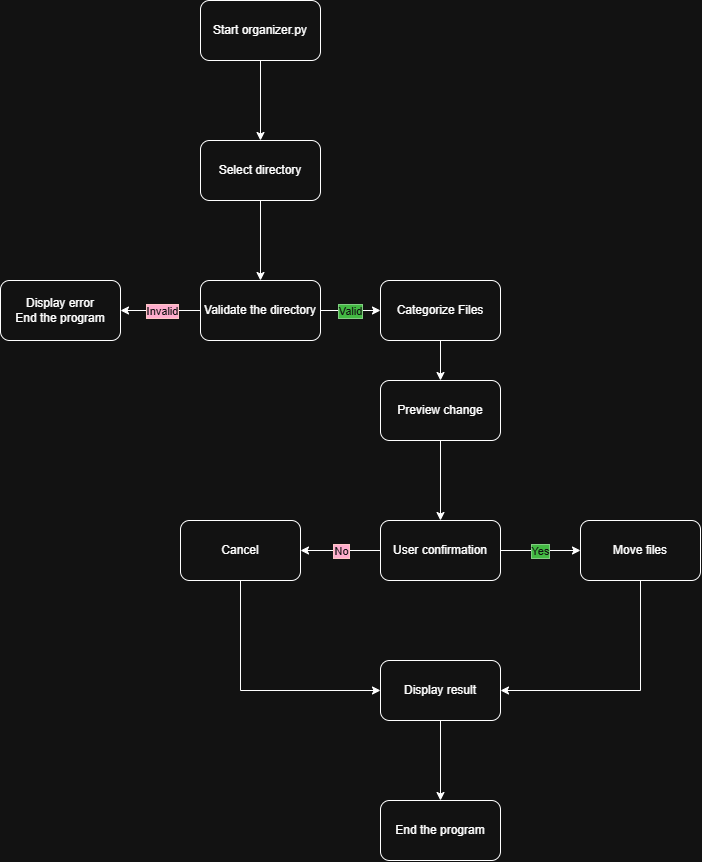

The diagram above was exported from draw.io. Its source (the exported page's mxGraphModel, read from the mxfile embedded in the PNG):
<mxGraphModel dx="1070" dy="828" grid="1" gridSize="10" guides="1" tooltips="1" connect="1" arrows="1" fold="1" page="1" pageScale="1" pageWidth="850" pageHeight="1100" math="0" shadow="0">
  <root>
    <mxCell id="0" />
    <mxCell id="1" parent="0" />
    <mxCell id="ha0FZ9Xr_LpvaRdaA898-3" edge="1" parent="1" source="ha0FZ9Xr_LpvaRdaA898-1" style="edgeStyle=orthogonalEdgeStyle;rounded=0;orthogonalLoop=1;jettySize=auto;html=1;defaultLabelBackgroundColor=page;" target="ha0FZ9Xr_LpvaRdaA898-2" value="">
      <mxGeometry relative="1" as="geometry" />
    </mxCell>
    <mxCell id="ha0FZ9Xr_LpvaRdaA898-1" parent="1" style="rounded=1;whiteSpace=wrap;html=1;roundedPerimeter=1;" value="Start organizer.py" vertex="1">
      <mxGeometry height="60" width="120" x="260" y="40" as="geometry" />
    </mxCell>
    <mxCell id="ha0FZ9Xr_LpvaRdaA898-5" edge="1" parent="1" source="ha0FZ9Xr_LpvaRdaA898-2" style="edgeStyle=orthogonalEdgeStyle;rounded=0;orthogonalLoop=1;jettySize=auto;html=1;defaultLabelBackgroundColor=page;" target="ha0FZ9Xr_LpvaRdaA898-4" value="">
      <mxGeometry relative="1" as="geometry" />
    </mxCell>
    <mxCell id="ha0FZ9Xr_LpvaRdaA898-2" parent="1" style="whiteSpace=wrap;html=1;rounded=1;roundedPerimeter=1;" value="Select directory" vertex="1">
      <mxGeometry height="60" width="120" x="260" y="180" as="geometry" />
    </mxCell>
    <mxCell id="ha0FZ9Xr_LpvaRdaA898-7" edge="1" parent="1" source="ha0FZ9Xr_LpvaRdaA898-4" style="edgeStyle=orthogonalEdgeStyle;rounded=0;orthogonalLoop=1;jettySize=auto;html=1;defaultLabelBackgroundColor=page;" target="ha0FZ9Xr_LpvaRdaA898-6" value="">
      <mxGeometry relative="1" as="geometry" />
    </mxCell>
    <mxCell id="ha0FZ9Xr_LpvaRdaA898-8" connectable="0" parent="ha0FZ9Xr_LpvaRdaA898-7" style="edgeLabel;html=1;align=center;verticalAlign=middle;resizable=0;points=[];inheritText=fontFamily,fontSize,fontStyle,textOpacity,labelBorderWidth,defaultLabelBackgroundColor,labelPadding;defaultLabelBackgroundColor=page;labelBackgroundColor=#a20025;fontColor=#ffffff;labelBorderColor=#6F0000;" value="Invalid" vertex="1">
      <mxGeometry relative="1" x="-0.025" as="geometry">
        <mxPoint as="offset" />
      </mxGeometry>
    </mxCell>
    <mxCell id="ha0FZ9Xr_LpvaRdaA898-10" edge="1" parent="1" source="ha0FZ9Xr_LpvaRdaA898-4" style="edgeStyle=orthogonalEdgeStyle;rounded=0;orthogonalLoop=1;jettySize=auto;html=1;defaultLabelBackgroundColor=page;" target="ha0FZ9Xr_LpvaRdaA898-9" value="">
      <mxGeometry relative="1" as="geometry" />
    </mxCell>
    <mxCell id="ha0FZ9Xr_LpvaRdaA898-11" connectable="0" parent="ha0FZ9Xr_LpvaRdaA898-10" style="edgeLabel;html=1;align=center;verticalAlign=middle;resizable=0;points=[];inheritText=fontFamily,fontSize,fontStyle,textOpacity,labelBorderWidth,defaultLabelBackgroundColor,labelPadding;defaultLabelBackgroundColor=page;labelBackgroundColor=#008a00;fontColor=#ffffff;labelBorderColor=#005700;" value="Valid" vertex="1">
      <mxGeometry relative="1" x="0.1125" y="2" as="geometry">
        <mxPoint x="-3" y="2" as="offset" />
      </mxGeometry>
    </mxCell>
    <mxCell id="ha0FZ9Xr_LpvaRdaA898-4" parent="1" style="whiteSpace=wrap;html=1;rounded=1;roundedPerimeter=1;" value="Validate the directory" vertex="1">
      <mxGeometry height="60" width="120" x="260" y="320" as="geometry" />
    </mxCell>
    <mxCell id="ha0FZ9Xr_LpvaRdaA898-6" parent="1" style="whiteSpace=wrap;html=1;rounded=1;roundedPerimeter=1;" value="Display error&lt;div&gt;End the program&lt;/div&gt;" vertex="1">
      <mxGeometry height="60" width="120" x="60" y="320" as="geometry" />
    </mxCell>
    <mxCell id="ha0FZ9Xr_LpvaRdaA898-13" edge="1" parent="1" source="ha0FZ9Xr_LpvaRdaA898-9" style="edgeStyle=orthogonalEdgeStyle;rounded=0;orthogonalLoop=1;jettySize=auto;html=1;defaultLabelBackgroundColor=page;" target="ha0FZ9Xr_LpvaRdaA898-12" value="">
      <mxGeometry relative="1" as="geometry" />
    </mxCell>
    <mxCell id="ha0FZ9Xr_LpvaRdaA898-9" parent="1" style="whiteSpace=wrap;html=1;rounded=1;roundedPerimeter=1;" value="&lt;p&gt;Categorize Files&lt;/p&gt;" vertex="1">
      <mxGeometry height="60" width="120" x="440" y="320" as="geometry" />
    </mxCell>
    <mxCell id="ha0FZ9Xr_LpvaRdaA898-15" edge="1" parent="1" source="ha0FZ9Xr_LpvaRdaA898-12" style="edgeStyle=orthogonalEdgeStyle;rounded=0;orthogonalLoop=1;jettySize=auto;html=1;defaultLabelBackgroundColor=page;" target="ha0FZ9Xr_LpvaRdaA898-14" value="">
      <mxGeometry relative="1" as="geometry" />
    </mxCell>
    <mxCell id="ha0FZ9Xr_LpvaRdaA898-12" parent="1" style="whiteSpace=wrap;html=1;rounded=1;roundedPerimeter=1;" value="&lt;p&gt;Preview change&lt;/p&gt;" vertex="1">
      <mxGeometry height="60" width="120" x="440" y="420" as="geometry" />
    </mxCell>
    <mxCell id="ha0FZ9Xr_LpvaRdaA898-17" edge="1" parent="1" source="ha0FZ9Xr_LpvaRdaA898-14" style="edgeStyle=orthogonalEdgeStyle;rounded=0;orthogonalLoop=1;jettySize=auto;html=1;defaultLabelBackgroundColor=page;" target="ha0FZ9Xr_LpvaRdaA898-16" value="">
      <mxGeometry relative="1" as="geometry" />
    </mxCell>
    <mxCell id="ha0FZ9Xr_LpvaRdaA898-21" connectable="0" parent="ha0FZ9Xr_LpvaRdaA898-17" style="edgeLabel;html=1;align=center;verticalAlign=middle;resizable=0;points=[];inheritText=fontFamily,fontSize,fontStyle,textOpacity,labelBorderWidth,defaultLabelBackgroundColor,labelPadding;defaultLabelBackgroundColor=page;labelBackgroundColor=#a20025;fontColor=#ffffff;labelBorderColor=#6F0000;" value="No" vertex="1">
      <mxGeometry relative="1" x="-0.0208" y="-4" as="geometry">
        <mxPoint y="4" as="offset" />
      </mxGeometry>
    </mxCell>
    <mxCell id="ha0FZ9Xr_LpvaRdaA898-19" edge="1" parent="1" source="ha0FZ9Xr_LpvaRdaA898-14" style="edgeStyle=orthogonalEdgeStyle;rounded=0;orthogonalLoop=1;jettySize=auto;html=1;defaultLabelBackgroundColor=page;" target="ha0FZ9Xr_LpvaRdaA898-18" value="">
      <mxGeometry relative="1" as="geometry" />
    </mxCell>
    <mxCell id="ha0FZ9Xr_LpvaRdaA898-22" connectable="0" parent="ha0FZ9Xr_LpvaRdaA898-19" style="edgeLabel;html=1;align=center;verticalAlign=middle;resizable=0;points=[];inheritText=fontFamily,fontSize,fontStyle,textOpacity,labelBorderWidth,defaultLabelBackgroundColor,labelPadding;defaultLabelBackgroundColor=page;labelBackgroundColor=#008a00;fontColor=#ffffff;labelBorderColor=#005700;" value="Yes" vertex="1">
      <mxGeometry relative="1" x="-0.0208" y="2" as="geometry">
        <mxPoint y="2" as="offset" />
      </mxGeometry>
    </mxCell>
    <mxCell id="ha0FZ9Xr_LpvaRdaA898-14" parent="1" style="whiteSpace=wrap;html=1;rounded=1;roundedPerimeter=1;" value="&lt;p&gt;User confirmation&lt;/p&gt;" vertex="1">
      <mxGeometry height="60" width="120" x="440" y="560" as="geometry" />
    </mxCell>
    <mxCell id="ha0FZ9Xr_LpvaRdaA898-24" edge="1" parent="1" source="ha0FZ9Xr_LpvaRdaA898-16" style="edgeStyle=orthogonalEdgeStyle;rounded=0;orthogonalLoop=1;jettySize=auto;html=1;defaultLabelBackgroundColor=page;" target="ha0FZ9Xr_LpvaRdaA898-23" value="">
      <mxGeometry relative="1" as="geometry">
        <Array as="points">
          <mxPoint x="300" y="730" />
        </Array>
      </mxGeometry>
    </mxCell>
    <mxCell id="ha0FZ9Xr_LpvaRdaA898-16" parent="1" style="whiteSpace=wrap;html=1;rounded=1;roundedPerimeter=1;" value="&lt;p&gt;Cancel&lt;/p&gt;" vertex="1">
      <mxGeometry height="60" width="120" x="240" y="560" as="geometry" />
    </mxCell>
    <mxCell id="ha0FZ9Xr_LpvaRdaA898-26" edge="1" parent="1" source="ha0FZ9Xr_LpvaRdaA898-18" style="edgeStyle=orthogonalEdgeStyle;rounded=0;orthogonalLoop=1;jettySize=auto;html=1;entryX=1;entryY=0.5;entryDx=0;entryDy=0;defaultLabelBackgroundColor=page;" target="ha0FZ9Xr_LpvaRdaA898-23">
      <mxGeometry relative="1" as="geometry">
        <Array as="points">
          <mxPoint x="700" y="730" />
        </Array>
      </mxGeometry>
    </mxCell>
    <mxCell id="ha0FZ9Xr_LpvaRdaA898-18" parent="1" style="whiteSpace=wrap;html=1;rounded=1;roundedPerimeter=1;" value="&lt;p&gt;Move files&lt;/p&gt;" vertex="1">
      <mxGeometry height="60" width="120" x="640" y="560" as="geometry" />
    </mxCell>
    <mxCell id="ha0FZ9Xr_LpvaRdaA898-28" edge="1" parent="1" source="ha0FZ9Xr_LpvaRdaA898-23" style="edgeStyle=orthogonalEdgeStyle;rounded=0;orthogonalLoop=1;jettySize=auto;html=1;defaultLabelBackgroundColor=page;" target="ha0FZ9Xr_LpvaRdaA898-27" value="">
      <mxGeometry relative="1" as="geometry" />
    </mxCell>
    <mxCell id="ha0FZ9Xr_LpvaRdaA898-23" parent="1" style="whiteSpace=wrap;html=1;rounded=1;roundedPerimeter=1;" value="&lt;p&gt;Display result&lt;/p&gt;" vertex="1">
      <mxGeometry height="60" width="120" x="440" y="700" as="geometry" />
    </mxCell>
    <mxCell id="ha0FZ9Xr_LpvaRdaA898-27" parent="1" style="whiteSpace=wrap;html=1;rounded=1;roundedPerimeter=1;" value="End the program" vertex="1">
      <mxGeometry height="60" width="120" x="440" y="840" as="geometry" />
    </mxCell>
  </root>
</mxGraphModel>